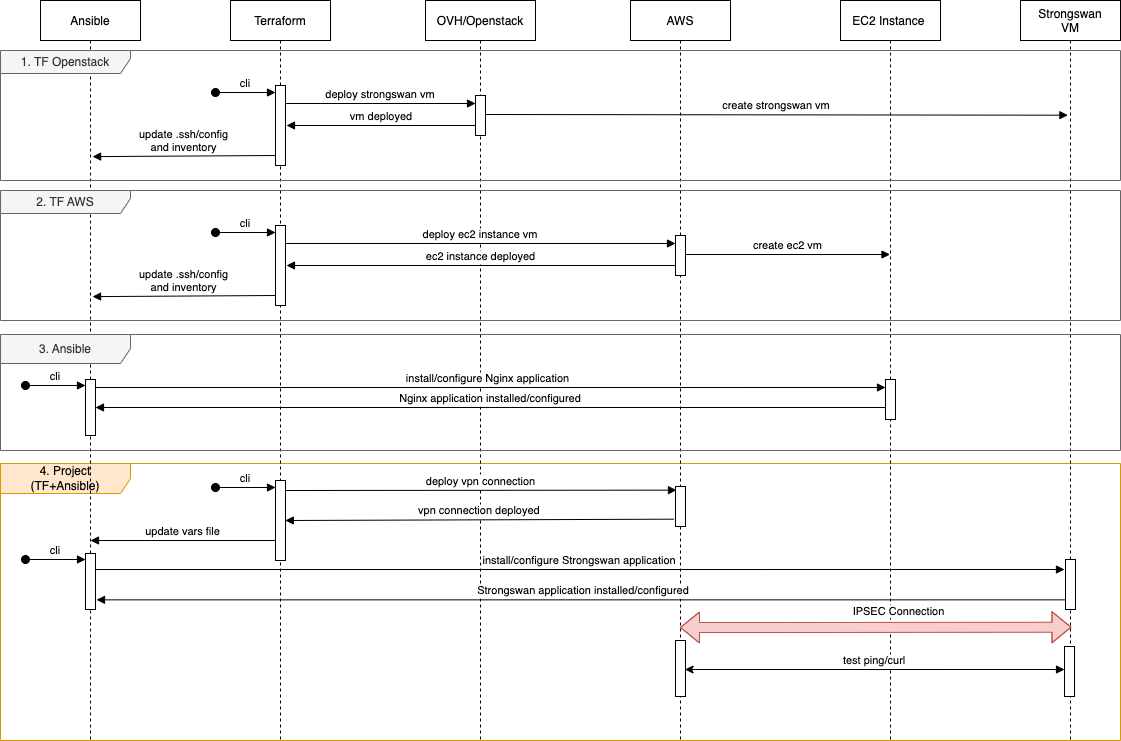

The diagram above was exported from draw.io. Its source (the exported page's mxGraphModel, read from the mxfile embedded in the PNG):
<mxGraphModel dx="1130" dy="681" grid="1" gridSize="10" guides="1" tooltips="1" connect="1" arrows="1" fold="1" page="1" pageScale="1" pageWidth="1169" pageHeight="827" math="0" shadow="0">
  <root>
    <mxCell id="0" />
    <mxCell id="1" parent="0" />
    <mxCell id="y9VBr3YguQcC-yBtglPU-8" value="4. Project &lt;br&gt;(TF+Ansible)" style="shape=umlFrame;whiteSpace=wrap;html=1;fillColor=#ffe6cc;strokeColor=#d79b00;width=130;height=30;" parent="1" vertex="1">
      <mxGeometry x="10" y="500" width="1120" height="277" as="geometry" />
    </mxCell>
    <mxCell id="0Y6ONviy71_swy7RrBxU-1" value="Terraform" style="shape=umlLifeline;perimeter=lifelinePerimeter;container=1;collapsible=0;recursiveResize=0;rounded=0;shadow=0;strokeWidth=1;" parent="1" vertex="1">
      <mxGeometry x="240" y="37" width="100" height="740" as="geometry" />
    </mxCell>
    <mxCell id="0Y6ONviy71_swy7RrBxU-2" value="" style="points=[];perimeter=orthogonalPerimeter;rounded=0;shadow=0;strokeWidth=1;" parent="0Y6ONviy71_swy7RrBxU-1" vertex="1">
      <mxGeometry x="45" y="85" width="10" height="80" as="geometry" />
    </mxCell>
    <mxCell id="0Y6ONviy71_swy7RrBxU-3" value="cli" style="verticalAlign=bottom;startArrow=oval;endArrow=block;startSize=8;shadow=0;strokeWidth=1;" parent="0Y6ONviy71_swy7RrBxU-1" edge="1">
      <mxGeometry relative="1" as="geometry">
        <mxPoint x="-15" y="92" as="sourcePoint" />
        <mxPoint x="45" y="92" as="targetPoint" />
      </mxGeometry>
    </mxCell>
    <mxCell id="0Y6ONviy71_swy7RrBxU-4" value="" style="points=[];perimeter=orthogonalPerimeter;rounded=0;shadow=0;strokeWidth=1;" parent="0Y6ONviy71_swy7RrBxU-1" vertex="1">
      <mxGeometry x="45" y="480" width="10" height="80" as="geometry" />
    </mxCell>
    <mxCell id="0Y6ONviy71_swy7RrBxU-5" value="OVH/Openstack" style="shape=umlLifeline;perimeter=lifelinePerimeter;container=0;collapsible=0;recursiveResize=0;rounded=0;shadow=0;strokeWidth=1;" parent="1" vertex="1">
      <mxGeometry x="435" y="37" width="110" height="740" as="geometry" />
    </mxCell>
    <mxCell id="0Y6ONviy71_swy7RrBxU-7" value="deploy strongswan vm" style="verticalAlign=bottom;endArrow=block;entryX=0;entryY=0;shadow=0;strokeWidth=1;" parent="1" edge="1">
      <mxGeometry relative="1" as="geometry">
        <mxPoint x="295" y="140.0000000000001" as="sourcePoint" />
        <mxPoint x="485" y="140.0000000000001" as="targetPoint" />
      </mxGeometry>
    </mxCell>
    <mxCell id="0Y6ONviy71_swy7RrBxU-8" value="AWS" style="shape=umlLifeline;perimeter=lifelinePerimeter;container=1;collapsible=0;recursiveResize=0;rounded=0;shadow=0;strokeWidth=1;" parent="1" vertex="1">
      <mxGeometry x="640" y="37" width="100" height="740" as="geometry" />
    </mxCell>
    <mxCell id="0Y6ONviy71_swy7RrBxU-9" value="" style="points=[];perimeter=orthogonalPerimeter;rounded=0;shadow=0;strokeWidth=1;" parent="0Y6ONviy71_swy7RrBxU-8" vertex="1">
      <mxGeometry x="45" y="486" width="10" height="40" as="geometry" />
    </mxCell>
    <mxCell id="y9VBr3YguQcC-yBtglPU-1" value="create strongswan vm" style="verticalAlign=bottom;endArrow=block;shadow=0;strokeWidth=1;entryX=0.474;entryY=0.155;entryDx=0;entryDy=0;entryPerimeter=0;" parent="0Y6ONviy71_swy7RrBxU-8" target="WTjh7uGL1V8pd7-ZsSPg-10" edge="1">
      <mxGeometry relative="1" as="geometry">
        <mxPoint x="-145" y="114" as="sourcePoint" />
        <mxPoint x="259.5" y="114" as="targetPoint" />
      </mxGeometry>
    </mxCell>
    <mxCell id="WTjh7uGL1V8pd7-ZsSPg-23" value="" style="points=[];perimeter=orthogonalPerimeter;rounded=0;shadow=0;strokeWidth=1;" parent="0Y6ONviy71_swy7RrBxU-8" vertex="1">
      <mxGeometry x="45" y="640" width="10" height="56" as="geometry" />
    </mxCell>
    <mxCell id="0Y6ONviy71_swy7RrBxU-10" value="EC2 Instance " style="shape=umlLifeline;perimeter=lifelinePerimeter;container=1;collapsible=0;recursiveResize=0;rounded=0;shadow=0;strokeWidth=1;" parent="1" vertex="1">
      <mxGeometry x="850" y="37" width="100" height="740" as="geometry" />
    </mxCell>
    <mxCell id="0Y6ONviy71_swy7RrBxU-11" value="Ansible" style="shape=umlLifeline;perimeter=lifelinePerimeter;container=1;collapsible=0;recursiveResize=0;rounded=0;shadow=0;strokeWidth=1;" parent="1" vertex="1">
      <mxGeometry x="50" y="37" width="100" height="740" as="geometry" />
    </mxCell>
    <mxCell id="0Y6ONviy71_swy7RrBxU-12" value="update .ssh/config &#10;and inventory" style="verticalAlign=bottom;endArrow=none;shadow=0;strokeWidth=1;startArrow=block;startFill=1;endFill=0;exitX=0.521;exitY=0.392;exitDx=0;exitDy=0;exitPerimeter=0;" parent="0Y6ONviy71_swy7RrBxU-11" edge="1">
      <mxGeometry relative="1" as="geometry">
        <mxPoint x="52.09999999999991" y="156.1199999999999" as="sourcePoint" />
        <mxPoint x="235" y="155" as="targetPoint" />
      </mxGeometry>
    </mxCell>
    <mxCell id="0Y6ONviy71_swy7RrBxU-13" value="cli" style="verticalAlign=bottom;startArrow=oval;endArrow=block;startSize=8;shadow=0;strokeWidth=1;" parent="0Y6ONviy71_swy7RrBxU-11" edge="1">
      <mxGeometry relative="1" as="geometry">
        <mxPoint x="-15" y="559" as="sourcePoint" />
        <mxPoint x="45" y="559" as="targetPoint" />
      </mxGeometry>
    </mxCell>
    <mxCell id="0Y6ONviy71_swy7RrBxU-14" value="deploy vpn connection" style="verticalAlign=bottom;endArrow=block;shadow=0;strokeWidth=1;entryX=0.097;entryY=0.091;entryDx=0;entryDy=0;entryPerimeter=0;" parent="1" target="0Y6ONviy71_swy7RrBxU-9" edge="1">
      <mxGeometry relative="1" as="geometry">
        <mxPoint x="295" y="527" as="sourcePoint" />
        <mxPoint x="680.5" y="527" as="targetPoint" />
      </mxGeometry>
    </mxCell>
    <mxCell id="0Y6ONviy71_swy7RrBxU-15" value="vpn connection deployed" style="verticalAlign=bottom;endArrow=block;shadow=0;strokeWidth=1;exitX=-0.161;exitY=0.817;exitDx=0;exitDy=0;exitPerimeter=0;" parent="1" source="0Y6ONviy71_swy7RrBxU-9" edge="1">
      <mxGeometry relative="1" as="geometry">
        <mxPoint x="670" y="557" as="sourcePoint" />
        <mxPoint x="294.81034482758605" y="557" as="targetPoint" />
      </mxGeometry>
    </mxCell>
    <mxCell id="0Y6ONviy71_swy7RrBxU-16" value="update vars file" style="verticalAlign=bottom;endArrow=block;shadow=0;strokeWidth=1;" parent="1" edge="1">
      <mxGeometry relative="1" as="geometry">
        <mxPoint x="284.5" y="577" as="sourcePoint" />
        <mxPoint x="100.0003448275861" y="577" as="targetPoint" />
      </mxGeometry>
    </mxCell>
    <mxCell id="0Y6ONviy71_swy7RrBxU-17" value="vm deployed" style="verticalAlign=bottom;endArrow=none;entryX=0;entryY=0;shadow=0;strokeWidth=1;startArrow=block;startFill=1;endFill=0;" parent="1" edge="1">
      <mxGeometry relative="1" as="geometry">
        <mxPoint x="296" y="162" as="sourcePoint" />
        <mxPoint x="485.9999999999998" y="162" as="targetPoint" />
      </mxGeometry>
    </mxCell>
    <mxCell id="0Y6ONviy71_swy7RrBxU-18" value="cli" style="verticalAlign=bottom;startArrow=oval;endArrow=block;startSize=8;shadow=0;strokeWidth=1;" parent="1" edge="1">
      <mxGeometry relative="1" as="geometry">
        <mxPoint x="225" y="524" as="sourcePoint" />
        <mxPoint x="285" y="524" as="targetPoint" />
      </mxGeometry>
    </mxCell>
    <mxCell id="0Y6ONviy71_swy7RrBxU-19" value="" style="points=[];perimeter=orthogonalPerimeter;rounded=0;shadow=0;strokeWidth=1;" parent="1" vertex="1">
      <mxGeometry x="95" y="590" width="10" height="56" as="geometry" />
    </mxCell>
    <mxCell id="0Y6ONviy71_swy7RrBxU-20" value="install/configure Strongswan application" style="verticalAlign=bottom;endArrow=block;shadow=0;strokeWidth=1;entryX=0.5;entryY=0.2;entryDx=0;entryDy=0;entryPerimeter=0;exitX=0.957;exitY=0.286;exitDx=0;exitDy=0;exitPerimeter=0;" parent="1" source="0Y6ONviy71_swy7RrBxU-19" edge="1">
      <mxGeometry relative="1" as="geometry">
        <mxPoint x="110" y="606" as="sourcePoint" />
        <mxPoint x="1074" y="606" as="targetPoint" />
      </mxGeometry>
    </mxCell>
    <mxCell id="0Y6ONviy71_swy7RrBxU-22" value="Strongswan application installed/configured" style="verticalAlign=bottom;endArrow=none;shadow=0;strokeWidth=1;startArrow=block;startFill=1;endFill=0;" parent="1" edge="1">
      <mxGeometry relative="1" as="geometry">
        <mxPoint x="106" y="636.3499999999999" as="sourcePoint" />
        <mxPoint x="1079.5" y="636.3500000000001" as="targetPoint" />
      </mxGeometry>
    </mxCell>
    <mxCell id="0Y6ONviy71_swy7RrBxU-23" value="" style="shape=flexArrow;endArrow=classic;startArrow=classic;html=1;rounded=0;entryX=0.51;entryY=0.962;entryDx=0;entryDy=0;entryPerimeter=0;fillColor=#f8cecc;strokeColor=#b85450;" parent="1" edge="1">
      <mxGeometry width="100" height="100" relative="1" as="geometry">
        <mxPoint x="689.5" y="664" as="sourcePoint" />
        <mxPoint x="1081" y="663.72" as="targetPoint" />
        <Array as="points">
          <mxPoint x="800" y="664" />
        </Array>
      </mxGeometry>
    </mxCell>
    <mxCell id="0Y6ONviy71_swy7RrBxU-24" value="IPSEC Connection" style="edgeLabel;html=1;align=center;verticalAlign=middle;resizable=0;points=[];" parent="0Y6ONviy71_swy7RrBxU-23" vertex="1" connectable="0">
      <mxGeometry x="0.2042" y="-1" relative="1" as="geometry">
        <mxPoint x="-17" y="-17" as="offset" />
      </mxGeometry>
    </mxCell>
    <mxCell id="0Y6ONviy71_swy7RrBxU-6" value="" style="points=[];perimeter=orthogonalPerimeter;rounded=0;shadow=0;strokeWidth=1;" parent="1" vertex="1">
      <mxGeometry x="485" y="132" width="10" height="40" as="geometry" />
    </mxCell>
    <mxCell id="WTjh7uGL1V8pd7-ZsSPg-1" value="" style="points=[];perimeter=orthogonalPerimeter;rounded=0;shadow=0;strokeWidth=1;" parent="1" vertex="1">
      <mxGeometry x="285" y="262" width="10" height="80" as="geometry" />
    </mxCell>
    <mxCell id="WTjh7uGL1V8pd7-ZsSPg-2" value="cli" style="verticalAlign=bottom;startArrow=oval;endArrow=block;startSize=8;shadow=0;strokeWidth=1;" parent="1" edge="1">
      <mxGeometry relative="1" as="geometry">
        <mxPoint x="225" y="269" as="sourcePoint" />
        <mxPoint x="285" y="269" as="targetPoint" />
      </mxGeometry>
    </mxCell>
    <mxCell id="WTjh7uGL1V8pd7-ZsSPg-3" value="deploy ec2 instance vm" style="verticalAlign=bottom;endArrow=block;entryX=0;entryY=0.2;shadow=0;strokeWidth=1;entryDx=0;entryDy=0;entryPerimeter=0;" parent="1" target="WTjh7uGL1V8pd7-ZsSPg-7" edge="1">
      <mxGeometry relative="1" as="geometry">
        <mxPoint x="295" y="280" as="sourcePoint" />
        <mxPoint x="485" y="280" as="targetPoint" />
      </mxGeometry>
    </mxCell>
    <mxCell id="WTjh7uGL1V8pd7-ZsSPg-4" value="create ec2 vm" style="verticalAlign=bottom;endArrow=block;shadow=0;strokeWidth=1;startArrow=none;" parent="1" source="WTjh7uGL1V8pd7-ZsSPg-7" edge="1">
      <mxGeometry relative="1" as="geometry">
        <mxPoint x="495" y="291" as="sourcePoint" />
        <mxPoint x="899.5" y="291" as="targetPoint" />
      </mxGeometry>
    </mxCell>
    <mxCell id="WTjh7uGL1V8pd7-ZsSPg-5" value="update .ssh/config &#10;and inventory" style="verticalAlign=bottom;endArrow=none;shadow=0;strokeWidth=1;startArrow=block;startFill=1;endFill=0;exitX=0.521;exitY=0.392;exitDx=0;exitDy=0;exitPerimeter=0;" parent="1" edge="1">
      <mxGeometry relative="1" as="geometry">
        <mxPoint x="102.09999999999991" y="333.1199999999999" as="sourcePoint" />
        <mxPoint x="285" y="332" as="targetPoint" />
      </mxGeometry>
    </mxCell>
    <mxCell id="WTjh7uGL1V8pd7-ZsSPg-6" value="ec2 instance deployed" style="verticalAlign=bottom;endArrow=none;shadow=0;strokeWidth=1;startArrow=block;startFill=1;endFill=0;" parent="1" target="WTjh7uGL1V8pd7-ZsSPg-7" edge="1">
      <mxGeometry relative="1" as="geometry">
        <mxPoint x="296" y="302" as="sourcePoint" />
        <mxPoint x="486" y="302" as="targetPoint" />
      </mxGeometry>
    </mxCell>
    <mxCell id="WTjh7uGL1V8pd7-ZsSPg-7" value="" style="points=[];perimeter=orthogonalPerimeter;rounded=0;shadow=0;strokeWidth=1;" parent="1" vertex="1">
      <mxGeometry x="685" y="272" width="10" height="40" as="geometry" />
    </mxCell>
    <mxCell id="WTjh7uGL1V8pd7-ZsSPg-10" value="Strongswan&#10;VM" style="shape=umlLifeline;perimeter=lifelinePerimeter;container=1;collapsible=0;recursiveResize=0;rounded=0;shadow=0;strokeWidth=1;" parent="1" vertex="1">
      <mxGeometry x="1030" y="37" width="100" height="740" as="geometry" />
    </mxCell>
    <mxCell id="WTjh7uGL1V8pd7-ZsSPg-28" value="" style="points=[];perimeter=orthogonalPerimeter;rounded=0;shadow=0;strokeWidth=1;" parent="WTjh7uGL1V8pd7-ZsSPg-10" vertex="1">
      <mxGeometry x="44" y="646" width="10" height="50" as="geometry" />
    </mxCell>
    <mxCell id="WTjh7uGL1V8pd7-ZsSPg-11" value="" style="points=[];perimeter=orthogonalPerimeter;rounded=0;shadow=0;strokeWidth=1;" parent="1" vertex="1">
      <mxGeometry x="1075" y="596" width="10" height="50" as="geometry" />
    </mxCell>
    <mxCell id="WTjh7uGL1V8pd7-ZsSPg-12" value="3. Ansible" style="shape=umlFrame;whiteSpace=wrap;html=1;fillColor=#f5f5f5;fontColor=#333333;strokeColor=#666666;width=130;height=29;" parent="1" vertex="1">
      <mxGeometry x="10" y="371" width="1120" height="116" as="geometry" />
    </mxCell>
    <mxCell id="WTjh7uGL1V8pd7-ZsSPg-15" value="install/configure Nginx application" style="verticalAlign=bottom;endArrow=block;entryX=0;entryY=0.2;shadow=0;strokeWidth=1;entryDx=0;entryDy=0;entryPerimeter=0;exitX=0.5;exitY=0.143;exitDx=0;exitDy=0;exitPerimeter=0;" parent="1" source="WTjh7uGL1V8pd7-ZsSPg-21" target="WTjh7uGL1V8pd7-ZsSPg-19" edge="1">
      <mxGeometry relative="1" as="geometry">
        <mxPoint x="295" y="424" as="sourcePoint" />
        <mxPoint x="485" y="424" as="targetPoint" />
      </mxGeometry>
    </mxCell>
    <mxCell id="WTjh7uGL1V8pd7-ZsSPg-18" value="Nginx application installed/configured" style="verticalAlign=bottom;endArrow=none;shadow=0;strokeWidth=1;startArrow=block;startFill=1;endFill=0;" parent="1" source="WTjh7uGL1V8pd7-ZsSPg-21" target="WTjh7uGL1V8pd7-ZsSPg-19" edge="1">
      <mxGeometry relative="1" as="geometry">
        <mxPoint x="296" y="446" as="sourcePoint" />
        <mxPoint x="486" y="446" as="targetPoint" />
      </mxGeometry>
    </mxCell>
    <mxCell id="WTjh7uGL1V8pd7-ZsSPg-19" value="" style="points=[];perimeter=orthogonalPerimeter;rounded=0;shadow=0;strokeWidth=1;" parent="1" vertex="1">
      <mxGeometry x="895" y="416" width="10" height="40" as="geometry" />
    </mxCell>
    <mxCell id="WTjh7uGL1V8pd7-ZsSPg-20" value="cli" style="verticalAlign=bottom;startArrow=oval;endArrow=block;startSize=8;shadow=0;strokeWidth=1;" parent="1" edge="1">
      <mxGeometry relative="1" as="geometry">
        <mxPoint x="34.99999999999977" y="422" as="sourcePoint" />
        <mxPoint x="95" y="422" as="targetPoint" />
      </mxGeometry>
    </mxCell>
    <mxCell id="WTjh7uGL1V8pd7-ZsSPg-21" value="" style="points=[];perimeter=orthogonalPerimeter;rounded=0;shadow=0;strokeWidth=1;" parent="1" vertex="1">
      <mxGeometry x="95" y="416" width="10" height="56" as="geometry" />
    </mxCell>
    <mxCell id="WTjh7uGL1V8pd7-ZsSPg-24" value="test ping/curl" style="verticalAlign=bottom;endArrow=block;shadow=0;strokeWidth=1;entryX=0.5;entryY=0.2;entryDx=0;entryDy=0;entryPerimeter=0;exitX=0.957;exitY=0.286;exitDx=0;exitDy=0;exitPerimeter=0;startArrow=classic;startFill=1;" parent="1" edge="1">
      <mxGeometry relative="1" as="geometry">
        <mxPoint x="694.5699999999999" y="706.0160000000001" as="sourcePoint" />
        <mxPoint x="1074" y="706" as="targetPoint" />
      </mxGeometry>
    </mxCell>
    <mxCell id="WTjh7uGL1V8pd7-ZsSPg-8" value="2. TF AWS" style="shape=umlFrame;whiteSpace=wrap;html=1;fillColor=#f5f5f5;fontColor=#333333;strokeColor=#666666;width=130;height=23;" parent="1" vertex="1">
      <mxGeometry x="10" y="227" width="1120" height="130" as="geometry" />
    </mxCell>
    <mxCell id="y9VBr3YguQcC-yBtglPU-6" value="1. TF Openstack" style="shape=umlFrame;whiteSpace=wrap;html=1;fillColor=#f5f5f5;fontColor=#333333;strokeColor=#666666;width=130;height=23;" parent="1" vertex="1">
      <mxGeometry x="10" y="87" width="1120" height="130" as="geometry" />
    </mxCell>
  </root>
</mxGraphModel>